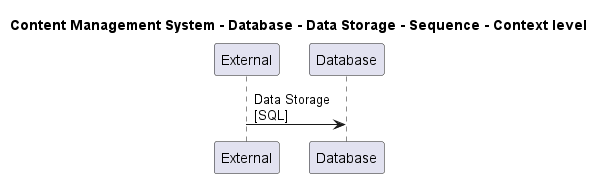

The diagram above was rendered by PlantUML. Its source (embedded in the PNG):
@startuml

title Content Management System - Database - Data Storage - Sequence - Context level

participant "External" as C4InterFlow.SoftwareSystems.ExternalSystem
participant "Database" as ContentManagementSystem.SoftwareSystems.Database

C4InterFlow.SoftwareSystems.ExternalSystem -> ContentManagementSystem.SoftwareSystems.Database : Data Storage\n[SQL]


@enduml